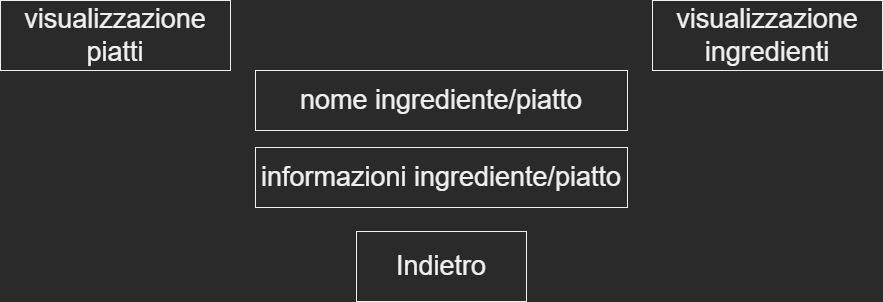

The diagram above was exported from draw.io. Its source (the exported page's mxGraphModel, read from the mxfile embedded in the PNG):
<mxGraphModel dx="2022" dy="1127" grid="0" gridSize="10" guides="1" tooltips="1" connect="1" arrows="1" fold="1" page="0" pageScale="1" pageWidth="850" pageHeight="1100" math="0" shadow="0">
  <root>
    <mxCell id="0" />
    <mxCell id="1" parent="0" />
    <mxCell id="Ga5v51OCHAA9ZcPj7o8H-1" value="informazioni ingrediente/piatto" style="rounded=0;whiteSpace=wrap;html=1;fontSize=27;" vertex="1" parent="1">
      <mxGeometry x="-451" y="325" width="372" height="60" as="geometry" />
    </mxCell>
    <mxCell id="Ga5v51OCHAA9ZcPj7o8H-2" value="visualizzazione ingredienti" style="rounded=0;whiteSpace=wrap;html=1;fontSize=27;" vertex="1" parent="1">
      <mxGeometry x="-54" y="178" width="230" height="70" as="geometry" />
    </mxCell>
    <mxCell id="Ga5v51OCHAA9ZcPj7o8H-4" value="nome ingrediente/piatto" style="rounded=0;whiteSpace=wrap;html=1;fontSize=27;" vertex="1" parent="1">
      <mxGeometry x="-451" y="248" width="372" height="60" as="geometry" />
    </mxCell>
    <mxCell id="Ga5v51OCHAA9ZcPj7o8H-5" value="Indietro" style="rounded=0;whiteSpace=wrap;html=1;fontSize=27;" vertex="1" parent="1">
      <mxGeometry x="-350" y="409" width="170" height="70" as="geometry" />
    </mxCell>
    <mxCell id="Ga5v51OCHAA9ZcPj7o8H-6" value="visualizzazione piatti" style="rounded=0;whiteSpace=wrap;html=1;fontSize=27;" vertex="1" parent="1">
      <mxGeometry x="-706" y="178" width="230" height="70" as="geometry" />
    </mxCell>
  </root>
</mxGraphModel>